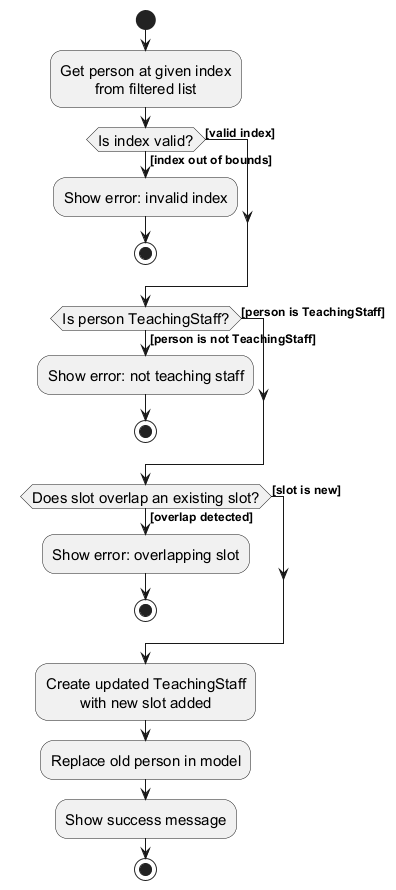

The diagram above was rendered by PlantUML. Its source (embedded in the PNG):
@startuml
!include ../style.puml
skinparam ActivityFontSize 15
skinparam ArrowFontSize 12

start
:Get person at given index\nfrom filtered list;

if (Is index valid?) then ([index out of bounds])
    :Show error: invalid index;
    stop
else ([valid index])
endif

if (Is person TeachingStaff?) then ([person is not TeachingStaff])
    :Show error: not teaching staff;
    stop
else ([person is TeachingStaff])
endif

if (Does slot overlap an existing slot?) then ([overlap detected])
    :Show error: overlapping slot;
    stop
else ([slot is new])
endif

:Create updated TeachingStaff\nwith new slot added;
:Replace old person in model;
:Show success message;

stop
@enduml